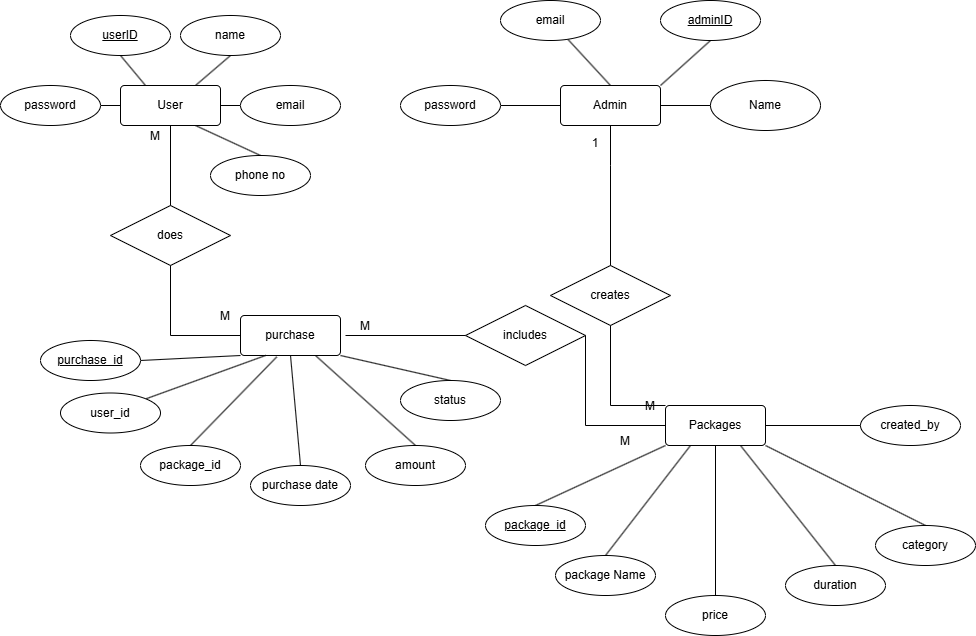

The diagram above was exported from draw.io. Its source (the exported page's mxGraphModel, read from the mxfile embedded in the PNG):
<mxGraphModel dx="1082" dy="589" grid="1" gridSize="10" guides="1" tooltips="1" connect="1" arrows="1" fold="1" page="1" pageScale="1" pageWidth="850" pageHeight="1100" math="0" shadow="0">
  <root>
    <mxCell id="0" />
    <mxCell id="1" parent="0" />
    <mxCell id="VIep2-Fzb74vQjH6hxU9-121" edge="1" parent="1" source="VIep2-Fzb74vQjH6hxU9-125" style="rounded=0;orthogonalLoop=1;jettySize=auto;html=1;exitX=1;exitY=0;exitDx=0;exitDy=0;entryX=0.5;entryY=1;entryDx=0;entryDy=0;endArrow=none;endFill=0;" target="VIep2-Fzb74vQjH6hxU9-137">
      <mxGeometry relative="1" as="geometry" />
    </mxCell>
    <mxCell id="VIep2-Fzb74vQjH6hxU9-122" edge="1" parent="1" source="VIep2-Fzb74vQjH6hxU9-125" style="rounded=0;orthogonalLoop=1;jettySize=auto;html=1;exitX=1;exitY=0.5;exitDx=0;exitDy=0;entryX=0;entryY=0.5;entryDx=0;entryDy=0;endArrow=none;endFill=0;" target="VIep2-Fzb74vQjH6hxU9-139">
      <mxGeometry relative="1" as="geometry" />
    </mxCell>
    <mxCell id="VIep2-Fzb74vQjH6hxU9-123" edge="1" parent="1" source="VIep2-Fzb74vQjH6hxU9-125" style="rounded=0;orthogonalLoop=1;jettySize=auto;html=1;exitX=0.5;exitY=0;exitDx=0;exitDy=0;endArrow=none;endFill=0;" target="VIep2-Fzb74vQjH6hxU9-153">
      <mxGeometry relative="1" as="geometry" />
    </mxCell>
    <mxCell id="VIep2-Fzb74vQjH6hxU9-124" edge="1" parent="1" source="VIep2-Fzb74vQjH6hxU9-125" style="rounded=0;orthogonalLoop=1;jettySize=auto;html=1;exitX=0;exitY=0.5;exitDx=0;exitDy=0;entryX=1;entryY=0.5;entryDx=0;entryDy=0;endArrow=none;endFill=0;" target="VIep2-Fzb74vQjH6hxU9-154">
      <mxGeometry relative="1" as="geometry" />
    </mxCell>
    <mxCell id="VIep2-Fzb74vQjH6hxU9-125" parent="1" style="rounded=1;arcSize=10;whiteSpace=wrap;html=1;align=center;" value="Admin" vertex="1">
      <mxGeometry height="40" width="100" x="560" y="110" as="geometry" />
    </mxCell>
    <mxCell id="VIep2-Fzb74vQjH6hxU9-126" edge="1" parent="1" source="VIep2-Fzb74vQjH6hxU9-131" style="rounded=0;orthogonalLoop=1;jettySize=auto;html=1;exitX=0.25;exitY=0;exitDx=0;exitDy=0;entryX=0.5;entryY=1;entryDx=0;entryDy=0;endArrow=none;endFill=0;" target="VIep2-Fzb74vQjH6hxU9-136">
      <mxGeometry relative="1" as="geometry">
        <Array as="points" />
      </mxGeometry>
    </mxCell>
    <mxCell id="VIep2-Fzb74vQjH6hxU9-127" edge="1" parent="1" source="VIep2-Fzb74vQjH6hxU9-131" style="rounded=0;orthogonalLoop=1;jettySize=auto;html=1;exitX=0.75;exitY=0;exitDx=0;exitDy=0;entryX=0.5;entryY=1;entryDx=0;entryDy=0;endArrow=none;endFill=0;" target="VIep2-Fzb74vQjH6hxU9-138">
      <mxGeometry relative="1" as="geometry" />
    </mxCell>
    <mxCell id="VIep2-Fzb74vQjH6hxU9-128" edge="1" parent="1" source="VIep2-Fzb74vQjH6hxU9-131" style="rounded=0;orthogonalLoop=1;jettySize=auto;html=1;exitX=0.75;exitY=1;exitDx=0;exitDy=0;entryX=0.5;entryY=0;entryDx=0;entryDy=0;endArrow=none;endFill=0;" target="VIep2-Fzb74vQjH6hxU9-152">
      <mxGeometry relative="1" as="geometry" />
    </mxCell>
    <mxCell id="VIep2-Fzb74vQjH6hxU9-129" edge="1" parent="1" source="VIep2-Fzb74vQjH6hxU9-131" style="rounded=0;orthogonalLoop=1;jettySize=auto;html=1;exitX=0;exitY=0.5;exitDx=0;exitDy=0;entryX=1;entryY=0.5;entryDx=0;entryDy=0;endArrow=none;endFill=0;" target="VIep2-Fzb74vQjH6hxU9-151">
      <mxGeometry relative="1" as="geometry" />
    </mxCell>
    <mxCell id="VIep2-Fzb74vQjH6hxU9-130" edge="1" parent="1" source="VIep2-Fzb74vQjH6hxU9-131" style="rounded=0;orthogonalLoop=1;jettySize=auto;html=1;exitX=1;exitY=0.5;exitDx=0;exitDy=0;entryX=0;entryY=0.5;entryDx=0;entryDy=0;endArrow=none;endFill=0;" target="VIep2-Fzb74vQjH6hxU9-150">
      <mxGeometry relative="1" as="geometry" />
    </mxCell>
    <mxCell id="VIep2-Fzb74vQjH6hxU9-131" parent="1" style="rounded=1;arcSize=10;whiteSpace=wrap;html=1;align=center;" value="User" vertex="1">
      <mxGeometry height="40" width="100" x="120" y="110" as="geometry" />
    </mxCell>
    <mxCell id="VIep2-Fzb74vQjH6hxU9-132" edge="1" parent="1" source="VIep2-Fzb74vQjH6hxU9-135" style="rounded=0;orthogonalLoop=1;jettySize=auto;html=1;exitX=0;exitY=1;exitDx=0;exitDy=0;entryX=0.5;entryY=0;entryDx=0;entryDy=0;endArrow=none;endFill=0;" target="VIep2-Fzb74vQjH6hxU9-141">
      <mxGeometry relative="1" as="geometry" />
    </mxCell>
    <mxCell id="VIep2-Fzb74vQjH6hxU9-133" edge="1" parent="1" source="VIep2-Fzb74vQjH6hxU9-135" style="rounded=0;orthogonalLoop=1;jettySize=auto;html=1;exitX=0.75;exitY=1;exitDx=0;exitDy=0;entryX=0.5;entryY=0;entryDx=0;entryDy=0;endArrow=none;endFill=0;" target="VIep2-Fzb74vQjH6hxU9-140">
      <mxGeometry relative="1" as="geometry" />
    </mxCell>
    <mxCell id="VIep2-Fzb74vQjH6hxU9-134" edge="1" parent="1" source="VIep2-Fzb74vQjH6hxU9-135" style="rounded=0;orthogonalLoop=1;jettySize=auto;html=1;exitX=0.5;exitY=1;exitDx=0;exitDy=0;entryX=0.5;entryY=0;entryDx=0;entryDy=0;endArrow=none;endFill=0;" target="VIep2-Fzb74vQjH6hxU9-155">
      <mxGeometry relative="1" as="geometry" />
    </mxCell>
    <mxCell id="VIep2-Fzb74vQjH6hxU9-135" parent="1" style="rounded=1;arcSize=10;whiteSpace=wrap;html=1;align=center;" value="Packages" vertex="1">
      <mxGeometry height="40" width="100" x="665" y="430" as="geometry" />
    </mxCell>
    <mxCell id="VIep2-Fzb74vQjH6hxU9-136" parent="1" style="ellipse;whiteSpace=wrap;html=1;align=center;fontStyle=4;" value="userID" vertex="1">
      <mxGeometry height="40" width="100" x="70" y="40" as="geometry" />
    </mxCell>
    <mxCell id="VIep2-Fzb74vQjH6hxU9-137" parent="1" style="ellipse;whiteSpace=wrap;html=1;align=center;fontStyle=4;" value="&lt;div&gt;adminID&lt;/div&gt;" vertex="1">
      <mxGeometry height="40" width="100" x="660" y="25" as="geometry" />
    </mxCell>
    <mxCell id="VIep2-Fzb74vQjH6hxU9-138" parent="1" style="ellipse;whiteSpace=wrap;html=1;align=center;" value="name" vertex="1">
      <mxGeometry height="40" width="100" x="180" y="40" as="geometry" />
    </mxCell>
    <mxCell id="VIep2-Fzb74vQjH6hxU9-139" parent="1" style="ellipse;whiteSpace=wrap;html=1;align=center;" value="Name" vertex="1">
      <mxGeometry height="50" width="110" x="710" y="105" as="geometry" />
    </mxCell>
    <mxCell id="VIep2-Fzb74vQjH6hxU9-140" parent="1" style="ellipse;whiteSpace=wrap;html=1;align=center;" value="duration" vertex="1">
      <mxGeometry height="40" width="100" x="785" y="590" as="geometry" />
    </mxCell>
    <mxCell id="VIep2-Fzb74vQjH6hxU9-141" parent="1" style="ellipse;whiteSpace=wrap;html=1;align=center;fontStyle=4;" value="&lt;div&gt;package_id&lt;/div&gt;" vertex="1">
      <mxGeometry height="40" width="100" x="485" y="530" as="geometry" />
    </mxCell>
    <mxCell id="VIep2-Fzb74vQjH6hxU9-142" parent="1" style="shape=rhombus;perimeter=rhombusPerimeter;whiteSpace=wrap;html=1;align=center;" value="does" vertex="1">
      <mxGeometry height="60" width="120" x="110" y="230" as="geometry" />
    </mxCell>
    <mxCell id="VIep2-Fzb74vQjH6hxU9-144" parent="1" style="shape=rhombus;perimeter=rhombusPerimeter;whiteSpace=wrap;html=1;align=center;" value="creates" vertex="1">
      <mxGeometry height="60" width="120" x="550" y="290" as="geometry" />
    </mxCell>
    <mxCell id="VIep2-Fzb74vQjH6hxU9-145" edge="1" parent="1" source="VIep2-Fzb74vQjH6hxU9-142" style="fontSize=12;html=1;endArrow=none;startArrow=none;rounded=0;entryX=0.5;entryY=1;entryDx=0;entryDy=0;endFill=0;startFill=0;exitX=0.5;exitY=0;exitDx=0;exitDy=0;" target="VIep2-Fzb74vQjH6hxU9-131" value="">
      <mxGeometry height="100" relative="1" width="100" as="geometry">
        <mxPoint x="200" y="210" as="sourcePoint" />
        <mxPoint x="240" y="200" as="targetPoint" />
      </mxGeometry>
    </mxCell>
    <mxCell id="VIep2-Fzb74vQjH6hxU9-148" edge="1" parent="1" source="VIep2-Fzb74vQjH6hxU9-125" style="fontSize=12;html=1;endArrow=none;rounded=0;entryX=0.5;entryY=0;entryDx=0;entryDy=0;exitX=0.5;exitY=1;exitDx=0;exitDy=0;endFill=0;" target="VIep2-Fzb74vQjH6hxU9-144" value="">
      <mxGeometry height="100" relative="1" width="100" as="geometry">
        <Array as="points">
          <mxPoint x="610" y="190" />
        </Array>
        <mxPoint x="590" y="260" as="sourcePoint" />
        <mxPoint x="480" y="260" as="targetPoint" />
      </mxGeometry>
    </mxCell>
    <mxCell id="VIep2-Fzb74vQjH6hxU9-149" edge="1" parent="1" source="VIep2-Fzb74vQjH6hxU9-144" style="fontSize=12;html=1;endArrow=none;rounded=0;entryX=0;entryY=0;entryDx=0;entryDy=0;endFill=0;exitX=0.5;exitY=1;exitDx=0;exitDy=0;" target="VIep2-Fzb74vQjH6hxU9-135" value="">
      <mxGeometry height="100" relative="1" width="100" as="geometry">
        <Array as="points">
          <mxPoint x="610" y="430" />
        </Array>
        <mxPoint x="555" y="380" as="sourcePoint" />
        <mxPoint x="460" y="450" as="targetPoint" />
      </mxGeometry>
    </mxCell>
    <mxCell id="VIep2-Fzb74vQjH6hxU9-150" parent="1" style="ellipse;whiteSpace=wrap;html=1;align=center;" value="email" vertex="1">
      <mxGeometry height="40" width="100" x="240" y="110" as="geometry" />
    </mxCell>
    <mxCell id="VIep2-Fzb74vQjH6hxU9-151" parent="1" style="ellipse;whiteSpace=wrap;html=1;align=center;" value="password" vertex="1">
      <mxGeometry height="40" width="100" y="110" as="geometry" />
    </mxCell>
    <mxCell id="VIep2-Fzb74vQjH6hxU9-152" parent="1" style="ellipse;whiteSpace=wrap;html=1;align=center;" value="phone no" vertex="1">
      <mxGeometry height="40" width="100" x="210" y="180" as="geometry" />
    </mxCell>
    <mxCell id="VIep2-Fzb74vQjH6hxU9-153" parent="1" style="ellipse;whiteSpace=wrap;html=1;align=center;" value="email" vertex="1">
      <mxGeometry height="40" width="100" x="500" y="25" as="geometry" />
    </mxCell>
    <mxCell id="VIep2-Fzb74vQjH6hxU9-154" parent="1" style="ellipse;whiteSpace=wrap;html=1;align=center;" value="password" vertex="1">
      <mxGeometry height="40" width="100" x="400" y="110" as="geometry" />
    </mxCell>
    <mxCell id="VIep2-Fzb74vQjH6hxU9-155" parent="1" style="ellipse;whiteSpace=wrap;html=1;align=center;" value="price" vertex="1">
      <mxGeometry height="40" width="100" x="665" y="620" as="geometry" />
    </mxCell>
    <mxCell id="VIep2-Fzb74vQjH6hxU9-156" edge="1" parent="1" source="VIep2-Fzb74vQjH6hxU9-157" style="rounded=0;orthogonalLoop=1;jettySize=auto;html=1;exitX=0.5;exitY=0;exitDx=0;exitDy=0;entryX=0.25;entryY=1;entryDx=0;entryDy=0;endArrow=none;endFill=0;" target="VIep2-Fzb74vQjH6hxU9-135">
      <mxGeometry relative="1" as="geometry" />
    </mxCell>
    <mxCell id="VIep2-Fzb74vQjH6hxU9-157" parent="1" style="ellipse;whiteSpace=wrap;html=1;align=center;" value="package Name" vertex="1">
      <mxGeometry height="40" width="100" x="555" y="580" as="geometry" />
    </mxCell>
    <mxCell id="VIep2-Fzb74vQjH6hxU9-158" edge="1" parent="1" source="VIep2-Fzb74vQjH6hxU9-159" style="rounded=0;orthogonalLoop=1;jettySize=auto;html=1;exitX=0.5;exitY=0;exitDx=0;exitDy=0;entryX=1;entryY=1;entryDx=0;entryDy=0;endArrow=none;endFill=0;" target="VIep2-Fzb74vQjH6hxU9-135">
      <mxGeometry relative="1" as="geometry" />
    </mxCell>
    <mxCell id="VIep2-Fzb74vQjH6hxU9-159" parent="1" style="ellipse;whiteSpace=wrap;html=1;align=center;" value="category" vertex="1">
      <mxGeometry height="40" width="100" x="875" y="550" as="geometry" />
    </mxCell>
    <mxCell id="VIep2-Fzb74vQjH6hxU9-160" parent="1" style="text;html=1;whiteSpace=wrap;strokeColor=none;fillColor=none;align=center;verticalAlign=middle;rounded=0;" value="1" vertex="1">
      <mxGeometry height="15" width="30" x="580" y="160" as="geometry" />
    </mxCell>
    <mxCell id="VIep2-Fzb74vQjH6hxU9-162" parent="1" style="text;html=1;whiteSpace=wrap;strokeColor=none;fillColor=none;align=center;verticalAlign=middle;rounded=0;" value="M&lt;div&gt;&lt;br&gt;&lt;/div&gt;" vertex="1">
      <mxGeometry height="15" width="30" x="140" y="160" as="geometry" />
    </mxCell>
    <mxCell id="VIep2-Fzb74vQjH6hxU9-163" parent="1" style="text;html=1;whiteSpace=wrap;strokeColor=none;fillColor=none;align=center;verticalAlign=middle;rounded=0;" value="M&lt;div&gt;&lt;br&gt;&lt;/div&gt;" vertex="1">
      <mxGeometry height="15" width="30" x="635" y="430" as="geometry" />
    </mxCell>
    <mxCell id="VIep2-Fzb74vQjH6hxU9-165" edge="1" parent="1" style="fontSize=12;html=1;endArrow=none;rounded=0;entryX=0.5;entryY=1;entryDx=0;entryDy=0;endFill=0;" target="VIep2-Fzb74vQjH6hxU9-142" value="">
      <mxGeometry height="100" relative="1" width="100" as="geometry">
        <Array as="points">
          <mxPoint x="170" y="360" />
        </Array>
        <mxPoint x="240" y="360" as="sourcePoint" />
        <mxPoint x="245" y="280" as="targetPoint" />
      </mxGeometry>
    </mxCell>
    <mxCell id="VIep2-Fzb74vQjH6hxU9-166" parent="1" style="shape=rhombus;perimeter=rhombusPerimeter;whiteSpace=wrap;html=1;align=center;" value="includes" vertex="1">
      <mxGeometry height="60" width="120" x="465" y="330" as="geometry" />
    </mxCell>
    <mxCell id="VIep2-Fzb74vQjH6hxU9-167" edge="1" parent="1" source="VIep2-Fzb74vQjH6hxU9-166" style="fontSize=12;html=1;endArrow=none;rounded=0;exitX=0;exitY=0.5;exitDx=0;exitDy=0;entryX=1;entryY=0.5;entryDx=0;entryDy=0;endFill=0;" value="">
      <mxGeometry height="100" relative="1" width="100" as="geometry">
        <mxPoint x="465" y="359.41" as="sourcePoint" />
        <mxPoint x="345" y="360" as="targetPoint" />
      </mxGeometry>
    </mxCell>
    <mxCell id="VIep2-Fzb74vQjH6hxU9-168" edge="1" parent="1" source="VIep2-Fzb74vQjH6hxU9-166" style="fontSize=12;html=1;endArrow=none;rounded=0;exitX=1;exitY=0.5;exitDx=0;exitDy=0;entryX=0;entryY=0.5;entryDx=0;entryDy=0;endFill=0;" target="VIep2-Fzb74vQjH6hxU9-135" value="">
      <mxGeometry height="100" relative="1" width="100" as="geometry">
        <Array as="points">
          <mxPoint x="585" y="450" />
        </Array>
        <mxPoint x="580" y="550" as="sourcePoint" />
        <mxPoint x="460" y="550" as="targetPoint" />
      </mxGeometry>
    </mxCell>
    <mxCell id="VIep2-Fzb74vQjH6hxU9-169" edge="1" parent="1" source="VIep2-Fzb74vQjH6hxU9-172" style="rounded=0;orthogonalLoop=1;jettySize=auto;html=1;exitX=0;exitY=1;exitDx=0;exitDy=0;entryX=1;entryY=0.5;entryDx=0;entryDy=0;endArrow=none;endFill=0;" target="VIep2-Fzb74vQjH6hxU9-174">
      <mxGeometry relative="1" as="geometry" />
    </mxCell>
    <mxCell id="VIep2-Fzb74vQjH6hxU9-170" edge="1" parent="1" source="VIep2-Fzb74vQjH6hxU9-172" style="rounded=0;orthogonalLoop=1;jettySize=auto;html=1;exitX=0.75;exitY=1;exitDx=0;exitDy=0;entryX=0.5;entryY=0;entryDx=0;entryDy=0;endArrow=none;endFill=0;" target="VIep2-Fzb74vQjH6hxU9-173">
      <mxGeometry relative="1" as="geometry" />
    </mxCell>
    <mxCell id="VIep2-Fzb74vQjH6hxU9-171" edge="1" parent="1" source="VIep2-Fzb74vQjH6hxU9-172" style="rounded=0;orthogonalLoop=1;jettySize=auto;html=1;exitX=0.363;exitY=1.033;exitDx=0;exitDy=0;entryX=0.5;entryY=0;entryDx=0;entryDy=0;endArrow=none;endFill=0;exitPerimeter=0;" target="VIep2-Fzb74vQjH6hxU9-175">
      <mxGeometry relative="1" as="geometry">
        <mxPoint x="290" y="530" as="targetPoint" />
      </mxGeometry>
    </mxCell>
    <mxCell id="VIep2-Fzb74vQjH6hxU9-172" parent="1" style="rounded=1;arcSize=10;whiteSpace=wrap;html=1;align=center;" value="purchase" vertex="1">
      <mxGeometry height="40" width="100" x="240" y="340" as="geometry" />
    </mxCell>
    <mxCell id="VIep2-Fzb74vQjH6hxU9-173" parent="1" style="ellipse;whiteSpace=wrap;html=1;align=center;" value="amount" vertex="1">
      <mxGeometry height="40" width="100" x="365" y="470" as="geometry" />
    </mxCell>
    <mxCell id="VIep2-Fzb74vQjH6hxU9-174" parent="1" style="ellipse;whiteSpace=wrap;html=1;align=center;fontStyle=4;" value="&lt;div&gt;purchase_id&lt;/div&gt;" vertex="1">
      <mxGeometry height="40" width="100" x="40" y="365" as="geometry" />
    </mxCell>
    <mxCell id="VIep2-Fzb74vQjH6hxU9-175" parent="1" style="ellipse;whiteSpace=wrap;html=1;align=center;" value="package_id" vertex="1">
      <mxGeometry height="40" width="100" x="140" y="470" as="geometry" />
    </mxCell>
    <mxCell id="VIep2-Fzb74vQjH6hxU9-176" edge="1" parent="1" source="VIep2-Fzb74vQjH6hxU9-177" style="rounded=0;orthogonalLoop=1;jettySize=auto;html=1;exitX=1;exitY=0;exitDx=0;exitDy=0;entryX=0.25;entryY=1;entryDx=0;entryDy=0;endArrow=none;endFill=0;" target="VIep2-Fzb74vQjH6hxU9-172">
      <mxGeometry relative="1" as="geometry" />
    </mxCell>
    <mxCell id="VIep2-Fzb74vQjH6hxU9-177" parent="1" style="ellipse;whiteSpace=wrap;html=1;align=center;" value="user_id" vertex="1">
      <mxGeometry height="40" width="100" x="60" y="417.5" as="geometry" />
    </mxCell>
    <mxCell id="VIep2-Fzb74vQjH6hxU9-178" edge="1" parent="1" source="VIep2-Fzb74vQjH6hxU9-179" style="rounded=0;orthogonalLoop=1;jettySize=auto;html=1;exitX=0.5;exitY=0;exitDx=0;exitDy=0;entryX=1;entryY=1;entryDx=0;entryDy=0;endArrow=none;endFill=0;" target="VIep2-Fzb74vQjH6hxU9-172">
      <mxGeometry relative="1" as="geometry" />
    </mxCell>
    <mxCell id="VIep2-Fzb74vQjH6hxU9-179" parent="1" style="ellipse;whiteSpace=wrap;html=1;align=center;" value="status" vertex="1">
      <mxGeometry height="40" width="100" x="400" y="405" as="geometry" />
    </mxCell>
    <mxCell id="VIep2-Fzb74vQjH6hxU9-180" parent="1" style="text;html=1;whiteSpace=wrap;strokeColor=none;fillColor=none;align=center;verticalAlign=middle;rounded=0;" value="M&lt;div&gt;&lt;br&gt;&lt;/div&gt;" vertex="1">
      <mxGeometry height="15" width="30" x="350" y="350" as="geometry" />
    </mxCell>
    <mxCell id="VIep2-Fzb74vQjH6hxU9-181" parent="1" style="text;html=1;whiteSpace=wrap;strokeColor=none;fillColor=none;align=center;verticalAlign=middle;rounded=0;" value="M&lt;div&gt;&lt;br&gt;&lt;/div&gt;" vertex="1">
      <mxGeometry height="15" width="30" x="210" y="340" as="geometry" />
    </mxCell>
    <mxCell id="VIep2-Fzb74vQjH6hxU9-182" parent="1" style="text;html=1;whiteSpace=wrap;strokeColor=none;fillColor=none;align=center;verticalAlign=middle;rounded=0;" value="M&lt;div&gt;&lt;br&gt;&lt;/div&gt;" vertex="1">
      <mxGeometry height="15" width="30" x="610" y="465" as="geometry" />
    </mxCell>
    <mxCell id="VIep2-Fzb74vQjH6hxU9-186" edge="1" parent="1" source="VIep2-Fzb74vQjH6hxU9-172" style="rounded=0;orthogonalLoop=1;jettySize=auto;html=1;exitX=0.5;exitY=1;exitDx=0;exitDy=0;endArrow=none;endFill=0;entryX=0.5;entryY=0;entryDx=0;entryDy=0;" target="VIep2-Fzb74vQjH6hxU9-187">
      <mxGeometry relative="1" as="geometry">
        <mxPoint x="340" y="440" as="sourcePoint" />
        <mxPoint x="320" y="540" as="targetPoint" />
      </mxGeometry>
    </mxCell>
    <mxCell id="VIep2-Fzb74vQjH6hxU9-187" parent="1" style="ellipse;whiteSpace=wrap;html=1;align=center;" value="purchase date" vertex="1">
      <mxGeometry height="40" width="100" x="250" y="490" as="geometry" />
    </mxCell>
    <mxCell id="VIep2-Fzb74vQjH6hxU9-188" parent="1" style="ellipse;whiteSpace=wrap;html=1;align=center;" value="created_by" vertex="1">
      <mxGeometry height="40" width="100" x="860" y="430" as="geometry" />
    </mxCell>
    <mxCell id="VIep2-Fzb74vQjH6hxU9-191" edge="1" parent="1" source="VIep2-Fzb74vQjH6hxU9-188" style="rounded=0;orthogonalLoop=1;jettySize=auto;html=1;exitX=0;exitY=0.5;exitDx=0;exitDy=0;entryX=1;entryY=0.5;entryDx=0;entryDy=0;endArrow=none;endFill=0;" target="VIep2-Fzb74vQjH6hxU9-135">
      <mxGeometry relative="1" as="geometry">
        <mxPoint x="920" y="440" as="sourcePoint" />
        <mxPoint x="820" y="445" as="targetPoint" />
      </mxGeometry>
    </mxCell>
  </root>
</mxGraphModel>